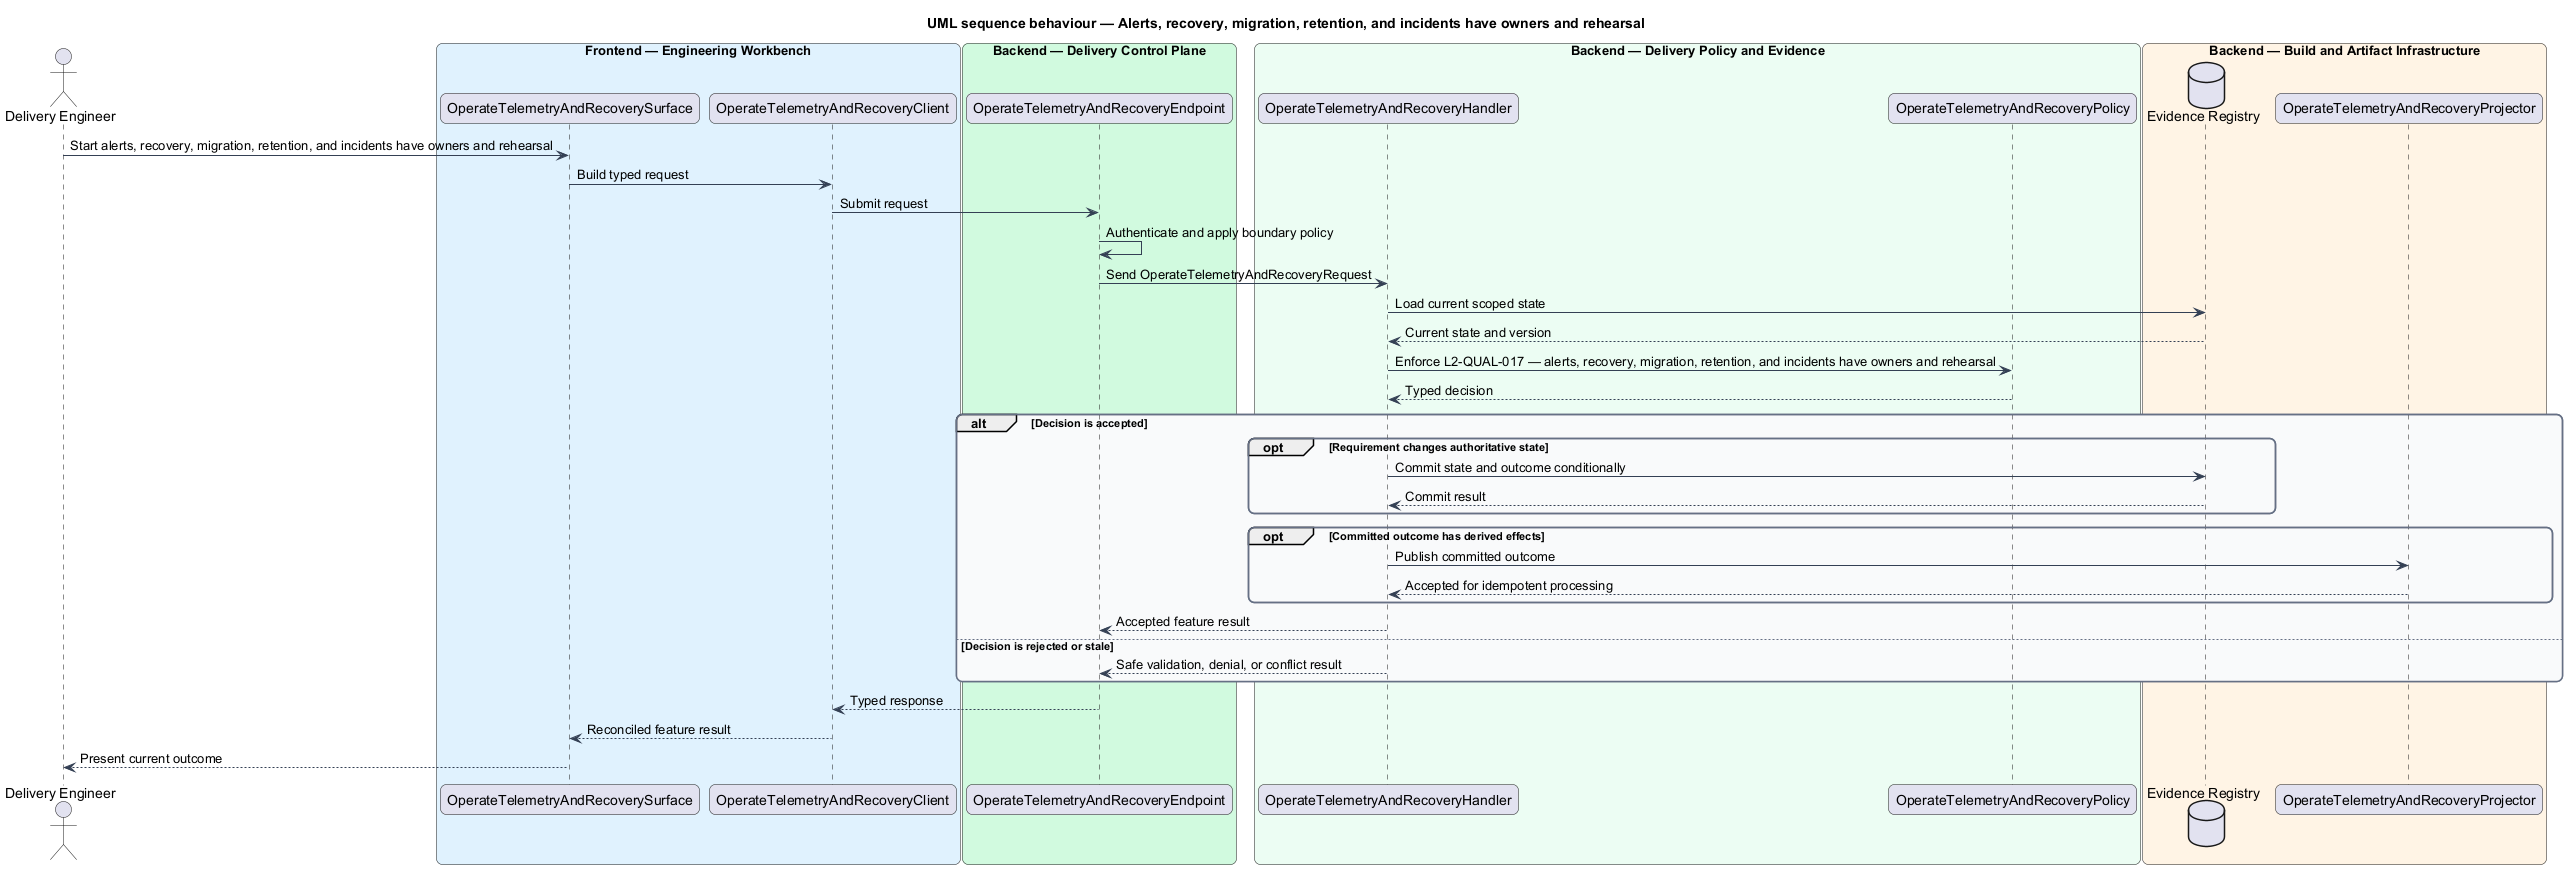

The diagram above was rendered by PlantUML. Its source (embedded in the PNG):
@startuml
title UML sequence behaviour — Alerts, recovery, migration, retention, and incidents have owners and rehearsal
skinparam backgroundColor #FFFFFF
skinparam shadowing false
skinparam roundcorner 12
skinparam defaultFontName Arial
skinparam ArrowColor #344054
skinparam rectangle {
  BorderColor #344054
  FontColor #101828
}
skinparam package {
  BorderColor #667085
  FontColor #101828
  BackgroundColor #F9FAFB
}
actor "Delivery Engineer" as actor
box "Frontend — Engineering Workbench" #E0F2FE
  participant "OperateTelemetryAndRecoverySurface" as surface
  participant "OperateTelemetryAndRecoveryClient" as client
end box
box "Backend — Delivery Control Plane" #D1FADF
  participant "OperateTelemetryAndRecoveryEndpoint" as endpoint
end box
box "Backend — Delivery Policy and Evidence" #ECFDF3
  participant "OperateTelemetryAndRecoveryHandler" as handler
  participant "OperateTelemetryAndRecoveryPolicy" as policy
end box
box "Backend — Build and Artifact Infrastructure" #FFF4E5
  database "Evidence Registry" as store
  participant "OperateTelemetryAndRecoveryProjector" as projector
end box

actor -> surface : Start alerts, recovery, migration, retention, and incidents have owners and rehearsal
surface -> client : Build typed request
client -> endpoint : Submit request
endpoint -> endpoint : Authenticate and apply boundary policy
endpoint -> handler : Send OperateTelemetryAndRecoveryRequest
handler -> store : Load current scoped state
store --> handler : Current state and version
handler -> policy : Enforce L2-QUAL-017 — alerts, recovery, migration, retention, and incidents have owners and rehearsal
policy --> handler : Typed decision
alt Decision is accepted
  opt Requirement changes authoritative state
    handler -> store : Commit state and outcome conditionally
    store --> handler : Commit result
  end
  opt Committed outcome has derived effects
    handler -> projector : Publish committed outcome
    projector --> handler : Accepted for idempotent processing
  end
  handler --> endpoint : Accepted feature result
else Decision is rejected or stale
  handler --> endpoint : Safe validation, denial, or conflict result
end
endpoint --> client : Typed response
client --> surface : Reconciled feature result
surface --> actor : Present current outcome
@enduml